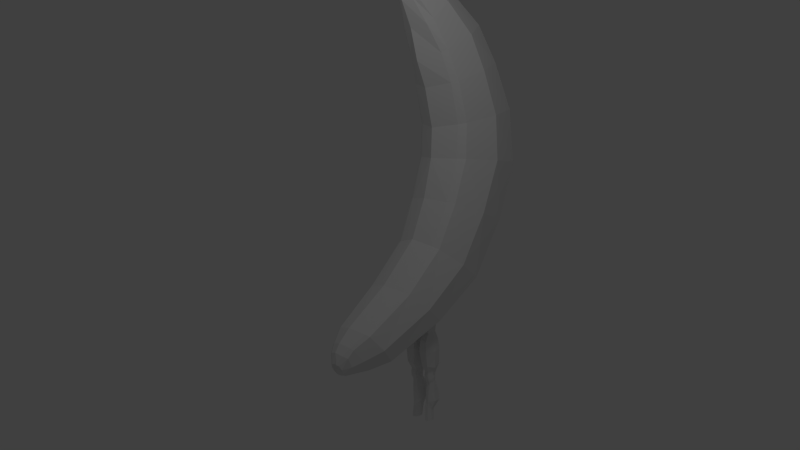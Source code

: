 # Source: banana_2.blend  (saved by Blender 2.61.0; exported with 4.5.12 LTS)
import bpy
from mathutils import Matrix  # noqa: F401  (used for matrix-valued properties, if any)

bpy.ops.wm.read_factory_settings(use_empty=True)
scene = bpy.context.scene
scene.name = 'Scene'

# ---- collections
col_collection_1 = bpy.data.collections.new('Collection 1'); scene.collection.children.link(col_collection_1)

# ---- world
world_world = bpy.data.worlds.new('World'); scene.world = world_world
world_world.color = (0.05088, 0.05088, 0.05088)
world_world.use_sun_shadow = False
world_world.sun_shadow_jitter_overblur = 0.0
world_world.cycles.sampling_method = 'MANUAL'
world_world.cycles.sample_map_resolution = 256

# ---- cameras
cam_camera = bpy.data.cameras.new('Camera')
cam_camera.clip_end = 100.0
cam_camera.lens = 35.0
cam_camera.sensor_width = 32.0
cam_camera.sensor_height = 18.0
cam_camera.ortho_scale = 7.314
cam_camera.dof.focus_distance = 0.0
cam_camera.dof.aperture_fstop = 128.0

# ---- lights
light_lamp = bpy.data.lights.new('Lamp', 'POINT')
light_lamp.transmission_factor = 0.0
light_lamp.cutoff_distance = 30.0
light_lamp.energy = 100.0
light_lamp.shadow_buffer_clip_start = 1.001
light_lamp.shadow_soft_size = 1.0
light_lamp.shadow_maximum_resolution = 0.006
light_lamp.use_absolute_resolution = True
light_lamp.cycles.use_multiple_importance_sampling = False

# ---- meshes
me_cube = bpy.data.meshes.new('Cube')
me_cube.from_pydata([(-0.5675, 0.3988, -3.044), (-0.6086, 1.79, -1.813), (-0.3951, -1.152, 2.61), (-0.6536, 0.7281, 2.227), (-0.9709, 0.6538, -2.863), (-0.6894, -0.928, 2.596), (-0.8067, 0.5925, 2.261), (-0.7811, 1.718, -1.888), (0.0, 1.907, -1.665), (0.0, 0.2897, -3.162), (0.0, 1.025, 2.141), (0.0, -1.25, 2.641), (-0.9727, -0.1829, 2.438), (-1.088, 1.199, -2.378), (-0.257, 1.452, 4.867), (-0.2442, 1.301, 4.976), (-0.195, 1.153, 5.082), (-0.0907, 1.126, 5.1), (0.0, 1.092, 5.096), (-0.1445, 1.527, 4.825), (0.0, 1.555, 4.806), (-0.1495, 4.767, -4.2), (-0.2015, 4.727, -4.308), (-0.1842, 4.683, -4.425), (-0.08995, 4.667, -4.49), (0.0, 4.656, -4.504), (-0.08189, 4.794, -4.183), (0.0, 4.78, -4.167), (-0.1416, 4.687, -4.314), (0.0, 4.681, -4.333), (-0.5983, 4.08, -3.567), (-0.7417, 3.786, -3.986), (-0.6186, 3.493, -4.374), (-0.393, 3.393, -4.466), (0.0, 3.354, -4.59), (0.0, 4.235, -3.408), (-0.4892, 4.13, -3.512), (-0.4804, -1.457, -0.1353), (-0.6654, 0.7382, 0.2893), (-0.9058, -1.151, -0.07078), (-0.8587, 0.5972, 0.2687), (0.0, -1.597, -0.2136), (0.0, 1.018, 0.3236), (-1.144, -0.2737, 0.109), (-0.6235, 0.5693, 4.218), (-0.5351, 1.051, 3.849), (-0.3504, 0.2086, 4.504), (0.0, -0.05904, 4.661), (-0.1844, 0.1003, 4.601), (-0.4226, 1.186, 3.724), (0.0, 1.354, 3.669), (-0.7317, 2.835, -2.833), (-0.9621, 2.39, -3.284), (-0.849, 1.963, -3.71), (-0.4804, 1.763, -3.84), (0.0, 1.709, -3.962), (0.0, 3.008, -2.632), (-0.6105, 2.891, -2.75), (-0.5243, -0.6558, -1.656), (-0.6577, 1.191, -0.7689), (-0.971, -0.3667, -1.532), (-0.8483, 1.089, -0.8148), (0.0, -0.7961, -1.796), (0.0, 1.38, -0.6783), (-1.159, 0.3881, -1.154), (-0.4197, -1.541, 1.302), (-0.6644, 0.6029, 1.158), (-0.8115, -1.244, 1.332), (-0.8459, 0.4596, 1.178), (0.0, -1.649, 1.317), (0.0, 0.8998, 1.104), (-1.083, -0.3969, 1.266), (-0.8368, 0.05284, 3.367), (-0.6806, 0.792, 3.075), (-0.515, -0.5877, 3.592), (0.0, -0.9404, 3.737), (-0.2769, -0.7316, 3.664), (-0.5609, 0.8978, 2.99), (0.0, 1.228, 2.835), (-0.4016, 4.463, -3.835), (-0.51, 4.264, -4.164), (-0.4121, 4.068, -4.475), (-0.2799, 4.038, -4.529), (0.0, 3.983, -4.644), (0.0, 4.574, -3.702), (-0.3194, 4.498, -3.789), (-0.3927, 1.033, 4.639), (-0.3414, 1.38, 4.439), (-0.2557, 0.7181, 4.831), (0.0, 0.5506, 4.91), (-0.138, 0.6338, 4.865), (-0.2323, 1.441, 4.403), (0.0, 1.578, 4.355), (-0.3406, 4.611, -4.015), (-0.3454, 4.525, -4.269), (-0.246, 4.451, -4.481), (-0.1643, 4.447, -4.51), (0.0, 4.48, -4.581), (0.0, 4.724, -3.9), (-0.2163, 4.678, -3.964), (-0.1287, 1.817, 5.965), (-0.06633, 1.803, 5.973), (-0.1709, 2.059, 5.791), (-0.1244, 2.095, 5.769), (0.0, 2.143, 5.741), (0.0, 1.782, 5.984), (-0.1606, 1.937, 5.879), (-0.07665, 2.034, 5.968), (0.0, 2.036, 5.97), (-0.07302, 1.312, 5.213), (-0.1486, 1.327, 5.203), (-0.1972, 1.517, 5.065), (-0.1051, 1.581, 5.05), (0.0, 1.581, 5.027), (0.0, 1.296, 5.205), (-0.2148, 1.425, 5.138), (-0.07926, 1.449, 5.362), (-0.1157, 1.471, 5.352), (-0.1255, 1.621, 5.244), (-0.07685, 1.668, 5.231), (0.0, 1.673, 5.213), (0.0, 1.441, 5.358), (-0.136, 1.546, 5.304), (-0.07152, 1.589, 5.691), (-0.1499, 1.611, 5.679), (-0.1935, 1.861, 5.5), (-0.1362, 1.888, 5.478), (0.0, 1.948, 5.448), (0.0, 1.568, 5.702), (-0.2021, 1.718, 5.602), (-0.0652, 1.731, 5.954), (-0.138, 1.752, 5.944), (-0.1921, 2.062, 5.721), (-0.121, 2.094, 5.694), (0.0, 2.169, 5.657), (0.0, 1.71, 5.971), (-0.1855, 1.888, 5.845), (-0.1047, 2.008, -4.049), (-0.06243, 1.719, -3.943), (-0.1292, 1.456, -3.814), (-0.3703, 2.032, -4.003), (-0.4128, 1.749, -3.874), (-0.3496, 1.486, -3.75), (-0.1292, 1.456, -3.814), (-0.3496, 1.486, -3.75), (-0.1047, 2.008, -4.049), (-0.3703, 2.032, -4.003), (-0.4128, 1.749, -3.874), (-0.06243, 1.719, -3.943), (-0.1047, 2.008, -4.049), (-0.06243, 1.719, -3.943), (-0.1292, 1.456, -3.814), (-0.3703, 2.032, -4.003), (-0.4128, 1.749, -3.874), (-0.3496, 1.486, -3.75), (-0.3496, 1.486, -3.75), (-0.1292, 1.456, -3.814), (-0.3703, 2.032, -4.003), (-0.1047, 2.008, -4.049), (-0.4128, 1.749, -3.874), (-0.06243, 1.719, -3.943), (-0.1763, 2.17, -6.566), (-0.1568, 2.044, -6.577), (-0.1876, 1.931, -6.585), (-0.2986, 2.183, -6.563), (-0.3182, 2.061, -6.573), (-0.2891, 1.947, -6.582), (-0.08602, 1.744, -3.996), (-0.1688, 1.916, -4.087), (-0.1839, 1.586, -3.964), (-0.3263, 1.93, -4.062), (-0.3517, 1.76, -3.994), (-0.3146, 1.603, -3.928), (-0.1294, 1.758, -4.176), (-0.1599, 1.908, -4.178), (-0.1921, 1.634, -4.19), (-0.3126, 1.91, -4.18), (-0.3504, 1.782, -4.18), (-0.3021, 1.652, -4.182), (-0.1471, 1.901, -5.295), (-0.1866, 2.054, -5.316), (-0.1794, 1.747, -5.314), (-0.3202, 2.069, -5.314), (-0.3629, 1.917, -5.305), (-0.3174, 1.784, -5.309), (-0.1167, 1.881, -5.224), (-0.1698, 2.016, -5.226), (-0.1712, 1.713, -5.244), (-0.3198, 2.042, -5.226), (-0.3723, 1.903, -5.225), (-0.3273, 1.757, -5.239), (-0.1367, 1.916, -5.512), (-0.1867, 1.998, -5.55), (-0.2038, 1.771, -5.507), (-0.3181, 2.02, -5.539), (-0.3675, 1.91, -5.495), (-0.285, 1.796, -5.505), (-0.07584, 1.843, -5.094), (-0.1762, 2.097, -5.072), (-0.1625, 1.59, -5.055), (-0.3756, 2.111, -5.033), (-0.4373, 1.897, -5.105), (-0.3749, 1.675, -5.04), (-0.08407, 1.777, -4.387), (-0.1222, 2.045, -4.369), (-0.1693, 1.579, -4.382), (-0.3501, 2.058, -4.374), (-0.4095, 1.813, -4.387), (-0.3472, 1.62, -4.374), (-0.01731, 1.798, -4.672), (-0.1034, 2.096, -4.646), (-0.1077, 1.559, -4.649), (-0.3794, 2.115, -4.628), (-0.4711, 1.851, -4.669), (-0.3809, 1.622, -4.634), (-0.119, 1.995, -6.209), (-0.1517, 2.102, -6.192), (-0.1532, 1.871, -6.249), (-0.2712, 2.119, -6.185), (-0.2889, 2.014, -6.286), (-0.2568, 1.901, -6.294), (-0.04991, 1.904, -6.056), (-0.164, 2.067, -6.066), (-0.1282, 1.689, -6.039), (-0.2798, 2.102, -6.051), (-0.3886, 1.932, -6.044), (-0.3559, 1.757, -6.066), (-0.06587, 1.911, -5.791), (-0.1695, 2.042, -5.791), (-0.1451, 1.674, -5.814), (-0.2965, 2.071, -5.784), (-0.369, 1.933, -5.781), (-0.3345, 1.735, -5.807), (-0.1205, 1.906, -5.421), (-0.165, 2.057, -5.436), (-0.1911, 1.758, -5.407), (-0.3301, 2.063, -5.434), (-0.377, 1.907, -5.399), (-0.3018, 1.79, -5.403)], [], [(28, 26, 27, 29), (24, 28, 29, 25), (22, 21, 26, 28), (28, 24, 23, 22), (7, 51, 52, 13), (51, 30, 31, 52), (13, 52, 53, 4), (52, 31, 32, 53), (8, 56, 57, 1), (56, 35, 36, 57), (1, 57, 51, 7), (57, 36, 30, 51), (33, 54, 53, 32), (54, 0, 4, 53), (0, 58, 60, 4), (58, 37, 39, 60), (7, 61, 59, 1), (61, 40, 38, 59), (37, 58, 62, 41), (58, 0, 9, 62), (1, 59, 63, 8), (59, 38, 42, 63), (43, 64, 60, 39), (64, 13, 4, 60), (40, 61, 64, 43), (61, 7, 13, 64), (37, 65, 67, 39), (65, 2, 5, 67), (40, 68, 66, 38), (68, 6, 3, 66), (41, 69, 65, 37), (69, 11, 2, 65), (38, 66, 70, 42), (66, 3, 10, 70), (12, 71, 67, 5), (71, 43, 39, 67), (6, 68, 71, 12), (68, 40, 43, 71), (12, 72, 73, 6), (72, 44, 45, 73), (5, 74, 72, 12), (74, 46, 44, 72), (11, 75, 76, 2), (75, 47, 48, 76), (3, 77, 78, 10), (77, 49, 50, 78), (6, 73, 77, 3), (73, 45, 49, 77), (2, 76, 74, 5), (76, 48, 46, 74), (30, 79, 80, 31), (31, 80, 81, 32), (33, 82, 83, 34), (35, 84, 85, 36), (36, 85, 79, 30), (32, 81, 82, 33), (44, 86, 87, 45), (86, 15, 14, 87), (46, 88, 86, 44), (88, 16, 15, 86), (47, 89, 90, 48), (89, 18, 17, 90), (49, 91, 92, 50), (91, 19, 20, 92), (45, 87, 91, 49), (87, 14, 19, 91), (48, 90, 88, 46), (90, 17, 16, 88), (79, 93, 94, 80), (93, 21, 22, 94), (80, 94, 95, 81), (94, 22, 23, 95), (82, 96, 97, 83), (96, 24, 25, 97), (84, 98, 99, 85), (98, 27, 26, 99), (85, 99, 93, 79), (99, 26, 21, 93), (81, 95, 96, 82), (95, 23, 24, 96), (102, 106, 107, 103), (106, 100, 101, 107), (103, 107, 108, 104), (107, 101, 105, 108), (17, 109, 110, 16), (14, 111, 112, 19), (19, 112, 113, 20), (18, 114, 109, 17), (16, 110, 115, 15), (15, 115, 111, 14), (109, 116, 117, 110), (111, 118, 119, 112), (112, 119, 120, 113), (114, 121, 116, 109), (110, 117, 122, 115), (115, 122, 118, 111), (116, 123, 124, 117), (118, 125, 126, 119), (119, 126, 127, 120), (121, 128, 123, 116), (117, 124, 129, 122), (122, 129, 125, 118), (123, 130, 131, 124), (130, 101, 100, 131), (125, 132, 133, 126), (132, 102, 103, 133), (126, 133, 134, 127), (133, 103, 104, 134), (128, 135, 130, 123), (135, 105, 101, 130), (124, 131, 136, 129), (131, 100, 106, 136), (129, 136, 132, 125), (136, 106, 102, 132), (34, 55, 138, 137), (55, 9, 139, 138), (54, 33, 140, 141), (0, 54, 141, 142), (33, 34, 137, 140), (9, 0, 142, 139), (139, 142, 144, 143), (140, 137, 145, 146), (142, 141, 147, 144), (141, 140, 146, 147), (138, 139, 143, 148), (137, 138, 148, 145), (145, 148, 150, 149), (148, 143, 151, 150), (147, 146, 152, 153), (144, 147, 153, 154), (146, 145, 149, 152), (143, 144, 154, 151), (151, 154, 155, 156), (152, 149, 158, 157), (154, 153, 159, 155), (153, 152, 157, 159), (150, 151, 156, 160), (149, 150, 160, 158), (160, 167, 168, 158), (156, 169, 167, 160), (157, 170, 171, 159), (159, 171, 172, 155), (158, 168, 170, 157), (155, 172, 169, 156), (167, 173, 174, 168), (169, 175, 173, 167), (170, 176, 177, 171), (171, 177, 178, 172), (168, 174, 176, 170), (172, 178, 175, 169), (185, 179, 180, 186), (187, 181, 179, 185), (188, 182, 183, 189), (189, 183, 184, 190), (186, 180, 182, 188), (190, 184, 181, 187), (197, 185, 186, 198), (199, 187, 185, 197), (200, 188, 189, 201), (201, 189, 190, 202), (198, 186, 188, 200), (202, 190, 187, 199), (173, 203, 204, 174), (175, 205, 203, 173), (176, 206, 207, 177), (177, 207, 208, 178), (174, 204, 206, 176), (178, 208, 205, 175), (203, 209, 210, 204), (209, 197, 198, 210), (205, 211, 209, 203), (211, 199, 197, 209), (206, 212, 213, 207), (212, 200, 201, 213), (207, 213, 214, 208), (213, 201, 202, 214), (204, 210, 212, 206), (210, 198, 200, 212), (208, 214, 211, 205), (214, 202, 199, 211), (215, 162, 161, 216), (217, 163, 162, 215), (218, 164, 165, 219), (219, 165, 166, 220), (216, 161, 164, 218), (220, 166, 163, 217), (221, 215, 216, 222), (223, 217, 215, 221), (224, 218, 219, 225), (225, 219, 220, 226), (222, 216, 218, 224), (226, 220, 217, 223), (191, 227, 228, 192), (227, 221, 222, 228), (193, 229, 227, 191), (229, 223, 221, 227), (194, 230, 231, 195), (230, 224, 225, 231), (195, 231, 232, 196), (231, 225, 226, 232), (192, 228, 230, 194), (228, 222, 224, 230), (196, 232, 229, 193), (232, 226, 223, 229), (179, 233, 234, 180), (233, 191, 192, 234), (181, 235, 233, 179), (235, 193, 191, 233), (182, 236, 237, 183), (236, 194, 195, 237), (183, 237, 238, 184), (237, 195, 196, 238), (180, 234, 236, 182), (234, 192, 194, 236), (184, 238, 235, 181), (238, 196, 193, 235)])
me_cube.materials.append(None)
me_cube.use_remesh_preserve_volume = False
me_cube.use_remesh_preserve_attributes = False
me_cube.use_mirror_vertex_groups = False
me_cube.update()

# ---- objects
ob_lamp_001 = bpy.data.objects.new('Lamp.001', light_lamp)
ob_cube = bpy.data.objects.new('Cube', me_cube)
ob_lamp = bpy.data.objects.new('Lamp', light_lamp)
ob_camera = bpy.data.objects.new('Camera', cam_camera)

# ---- transforms, parenting, visibility, modifiers, constraints
ob_lamp_001.location = (-3.825, 7.264, 12.6)
ob_lamp_001.rotation_euler = (0.6503, 0.05522, 1.866)
ob_lamp_001.scale = (0.5823, 0.3046, 0.2891)
ob_lamp_001.lock_rotations_4d = False
ob_lamp_001.empty_display_type = 'ARROWS'
ob_lamp_001.color = (0.0, 0.0, 0.0, 0.0)
ob_lamp_001.lineart.crease_threshold = 0.0
ob_cube.location = (-0.1433, -0.04224, 7.482)
ob_cube.rotation_euler = (-0.1167, 2.585e-17, -1.51e-18)
ob_cube.lock_rotations_4d = False
ob_cube.empty_display_type = 'ARROWS'
ob_cube.lineart.crease_threshold = 0.0
_m = ob_cube.modifiers.new('Mirror', 'MIRROR')
_m.use_clip = True
ob_lamp.location = (-6.17, 3.663, 13.03)
ob_lamp.rotation_euler = (0.6503, 0.05522, 1.866)
ob_lamp.scale = (0.2459, 0.2779, 0.2595)
ob_lamp.lock_rotations_4d = False
ob_lamp.empty_display_type = 'ARROWS'
ob_lamp.color = (0.0, 0.0, 0.0, 0.0)
ob_lamp.lineart.crease_threshold = 0.0
ob_camera.location = (-16.71, 16.77, 8.973)
ob_camera.rotation_euler = (1.438, -9.688e-08, -2.296)
ob_camera.scale = (1.0, 1.0, 1.0)
ob_camera.lock_rotations_4d = False
ob_camera.empty_display_type = 'ARROWS'
ob_camera.color = (0.0, 0.0, 0.0, 0.0)
ob_camera.display_type = 'WIRE'
ob_camera.lineart.crease_threshold = 0.0

# ---- collection membership
col_collection_1.objects.link(ob_lamp_001)
col_collection_1.objects.link(ob_cube)
col_collection_1.objects.link(ob_lamp)
col_collection_1.objects.link(ob_camera)

# ---- scene / render settings (as saved in the file)
scene.camera = ob_camera
scene.frame_start = 1; scene.frame_end = 250; scene.frame_set(0)
scene.render.engine = 'BLENDER_EEVEE_NEXT'
scene.render.image_settings.color_mode = 'RGB'
scene.render.image_settings.compression = 90
scene.render.resolution_percentage = 50
scene.render.dither_intensity = 0.0
scene.render.bake_margin = 2
scene.render.bake_bias = 0.0
scene.cycles.use_denoising = False
scene.cycles.samples = 10
scene.cycles.sampling_pattern = 'TABULATED_SOBOL'
scene.cycles.light_sampling_threshold = 0.0
scene.cycles.use_adaptive_sampling = False
scene.cycles.use_light_tree = False
scene.cycles.blur_glossy = 0.0
scene.cycles.volume_bounces = 1
scene.cycles.pixel_filter_type = 'GAUSSIAN'
scene.cycles.sample_clamp_indirect = 0.0
scene.view_settings.view_transform = 'Standard'
bpy.context.view_layer.update()
